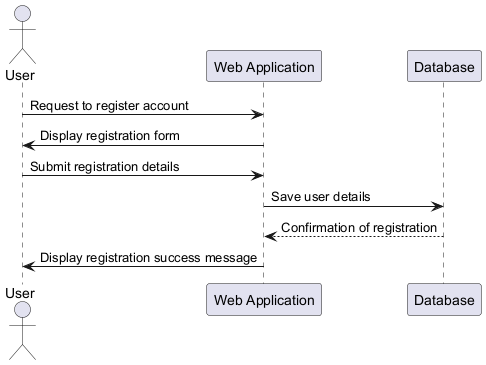

The diagram above was rendered by PlantUML. Its source (embedded in the PNG):
@startuml
actor User
participant "Web Application" as WebApp
participant "Database" as DB

User -> WebApp : Request to register account
WebApp -> User : Display registration form
User -> WebApp : Submit registration details
WebApp -> DB : Save user details
DB --> WebApp : Confirmation of registration
WebApp -> User : Display registration success message
@enduml